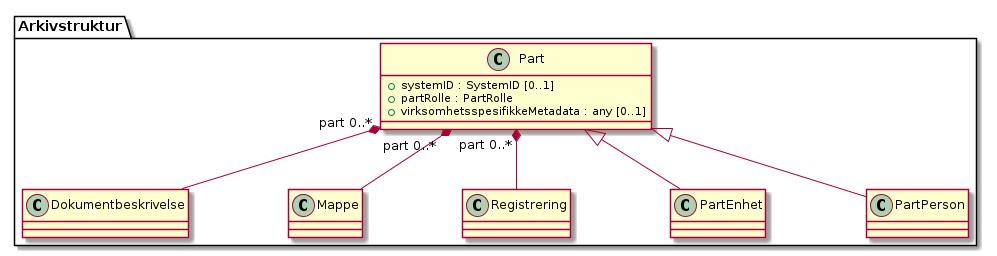

The diagram above was rendered by PlantUML. Its source (embedded in the PNG):
@startuml
skinparam nodesep 100
class Arkivstruktur.Part {
  +systemID : SystemID [0..1]
  +partRolle : PartRolle
  +virksomhetsspesifikkeMetadata : any [0..1]
}
Arkivstruktur.Part "part 0..*" *-- Arkivstruktur.Dokumentbeskrivelse
Arkivstruktur.Part "part 0..*" *-- Arkivstruktur.Mappe
Arkivstruktur.Part "part 0..*" *-- Arkivstruktur.Registrering
Arkivstruktur.Part <|-- Arkivstruktur.PartEnhet
Arkivstruktur.Part <|-- Arkivstruktur.PartPerson
@enduml